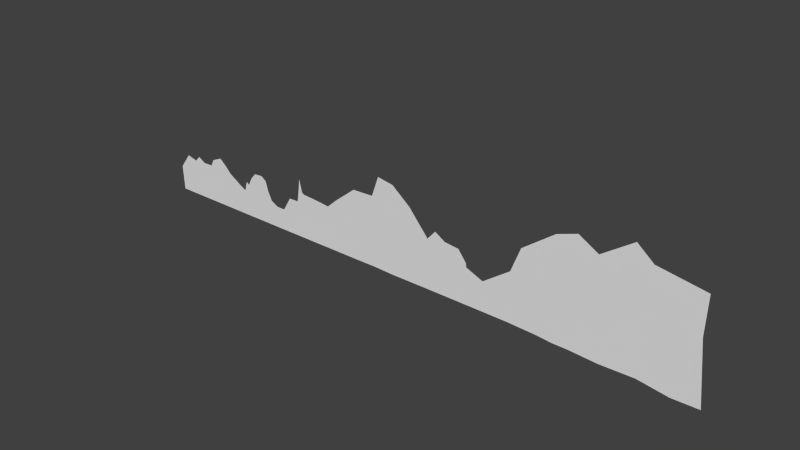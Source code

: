 # Source: level1.blend  (saved by Blender 2.66.0; exported with 4.5.12 LTS)
import bpy
from mathutils import Matrix  # noqa: F401  (used for matrix-valued properties, if any)

bpy.ops.wm.read_factory_settings(use_empty=True)
scene = bpy.context.scene
scene.name = 'Scene'

# ---- collections
col_collection_1 = bpy.data.collections.new('Collection 1'); scene.collection.children.link(col_collection_1)

# ---- world
world_world = bpy.data.worlds.new('World'); scene.world = world_world
world_world.color = (0.05088, 0.05088, 0.05088)
world_world.use_sun_shadow = False
world_world.sun_shadow_jitter_overblur = 0.0
world_world.cycles.sampling_method = 'MANUAL'
world_world.cycles.sample_map_resolution = 256

# ---- meshes
me_plane = bpy.data.meshes.new('Plane')
me_plane.from_pydata([(-5.253, 0.01149, -108.6), (-43.7, 0.01312, -87.91), (-108.0, 0.01628, -48.0), (-248.6, 0.01709, -43.03), (-136.8, 0.01791, -17.44), (-229.7, 0.0182, -7.471), (8.796, 0.01546, -58.35), (24.32, 0.01464, -68.69), (45.03, 0.01779, -28.78), (73.12, 0.02024, 2.268), (118.2, 0.02048, 5.224), (145.6, 0.01896, -13.99), (159.6, 0.01499, -64.26), (181.7, 0.0115, -108.5), (219.5, 0.009915, -128.6), (264.6, 0.009856, -129.3), (308.1, 0.01554, -57.27), (360.8, 0.01569, -55.39), (370.4, 0.02083, 9.66), (377.0, 0.0252, 65.1), (392.5, 0.02007, 0.05022), (404.4, 0.01948, -7.342), (482.0, 0.01908, -12.52), (558.9, 0.01843, -20.65), (605.5, 0.01551, 21.8), (590.0, 0.01067, -119.0), (546.5, 0.001216, -239.5), (413.0, 0.0009321, -239.7), (255.6, 0.00085, -239.8), (77.1, 0.0008406, -239.8), (-137.4, 0.0009246, -239.7), (-264.1, 0.0009843, -239.7), (-385.6, 0.001104, -239.6), (-475.5, 0.001277, -239.4), (-480.7, 0.0112, -112.3), (-422.3, 0.01733, -34.69), (-366.8, 0.01616, -49.47), (-339.1, 0.01633, -21.27), (-90.89, 0.01544, -58.63), (-60.24, 0.01393, -77.65), (-451.0, 0.01432, -72.81), (-16.49, 0.01197, -102.6), (-23.73, 0.0008801, -239.8), (-71.84, 0.0008989, -239.8), (-170.5, 0.0009402, -239.7), (-178.8, 0.01516, -62.09), (-175.9, 0.01802, 15.38), (-300.7, 0.0166, -43.87), (-290.5, 0.00101, -239.7), (-299.5, 0.01479, -66.85), (35.0, 0.01627, -48.11), (154.0, 0.01659, -44.08), (720.9, 0.01549, 114.4), (758.3, 0.01067, -85.87), (727.4, 0.001215, -239.3), (831.9, 0.01549, 118.1), (891.4, 0.01067, -82.19), (844.3, 0.001213, -238.3), (868.7, 0.01548, 221.1), (978.2, 0.01067, -108.7), (949.4, 0.001219, -241.4), (951.0, 0.01548, 207.1), (1114.0, 0.01067, -88.08), (1147.0, 0.001218, -240.5), (1046.0, 0.01549, 131.4), (1155.0, 0.01067, -96.16), (1187.0, 0.001218, -240.6), (1149.0, 0.01551, 10.04), (1175.0, 0.01067, -99.84), (1205.0, 0.001218, -240.7), (1190.0, 0.0155, 57.83), (1217.0, 0.01067, -98.37), (1247.0, 0.001218, -240.6), (1243.0, 0.01551, 25.48), (1316.0, 0.01551, 17.39), (1358.0, 0.01551, -37.75), (1360.0, 0.01552, -56.87), (1445.0, 0.01552, -92.16), (1583.0, 0.01549, 5.32), (1578.0, 0.01554, -241.0), (1392.0, 0.01552, -70.1), (1350.0, 0.005658, -240.7), (1286.0, 0.01258, -87.26), (1243.0, 0.01551, 25.46), (1440.0, 0.009553, -240.8), (1448.0, 0.01552, -92.16), (1067.0, 0.01457, 87.86), (1019.0, 0.01349, 84.87), (916.0, 0.0134, 78.47), (655.8, 0.0155, 62.23), (1082.0, 0.0155, 88.82), (845.0, 0.01443, 74.03), (729.8, 0.01435, 66.84), (1630.0, 0.01547, 129.1), (1728.0, 0.01554, -246.3), (1788.0, 0.01546, 246.5), (1804.0, 0.01552, -252.9), (1601.0, 0.01548, 52.95), (1794.0, 0.01548, 39.06), (1651.0, 0.01549, 49.35), (1886.0, 0.01545, 280.0), (1877.0, 0.01552, -252.9), (1870.0, 0.01548, 68.03), (1982.0, 0.01546, 223.6), (2020.0, 0.01553, -260.5), (2053.0, 0.01548, 63.45), (2133.0, 0.01545, 328.8), (2190.0, 0.01552, -255.9), (2162.0, 0.01548, 45.16), (2213.0, 0.01545, 261.7), (2339.0, 0.01553, -277.3), (2311.0, 0.01549, 23.81), (2441.0, 0.01546, 223.6), (2469.0, 0.01553, -274.2), (2436.0, 0.01549, 36.01)], [], [(45, 46, 4, 2, 38), (51, 50, 8, 9, 10, 11), (49, 45, 44, 31, 48), (47, 3, 5, 46, 45, 49), (37, 47, 49, 40, 35, 36), (40, 49, 48, 32, 33, 34), (45, 38, 39, 1, 41, 0, 6, 7, 50, 51, 12, 13, 14, 15, 16, 17, 18, 19, 20, 21, 22, 23, 24, 25, 26, 27, 28, 29, 42, 43, 30, 44), (26, 25, 53, 54), (92, 89, 52), (54, 53, 56, 57), (92, 52, 55, 91), (57, 56, 59, 60), (91, 55, 58, 88), (60, 59, 62, 63), (88, 58, 61, 87), (63, 62, 65, 66), (87, 61, 64, 86), (66, 65, 68, 69), (86, 64, 90), (69, 68, 71, 72), (68, 67, 70, 71), (82, 83, 74, 75, 76, 80), (84, 85, 78, 79), (71, 82, 81, 72), (70, 73, 83, 82, 71), (82, 80, 77, 85, 84, 81), (65, 86, 90, 67, 68), (25, 24, 89, 92, 53), (56, 91, 88, 59), (62, 87, 86, 65), (53, 92, 91, 56), (59, 88, 87, 62), (99, 97, 93), (93, 95, 98, 99), (79, 78, 97, 99, 94), (99, 98, 96, 94), (96, 98, 102, 101), (98, 95, 100, 102), (101, 102, 105, 104), (102, 100, 103, 105), (104, 105, 108, 107), (105, 103, 106, 108), (107, 108, 111, 110), (108, 106, 109, 111), (110, 111, 114, 113), (111, 109, 112, 114)])
me_plane.use_remesh_preserve_volume = False
me_plane.use_remesh_preserve_attributes = False
me_plane.use_mirror_vertex_groups = False
me_plane.update()

# ---- objects
ob_plane = bpy.data.objects.new('Plane', me_plane)

# ---- transforms, parenting, visibility, modifiers, constraints
ob_plane.location = (0.0, 0.0, 0.0)
ob_plane.lineart.crease_threshold = 0.0

# ---- collection membership
col_collection_1.objects.link(ob_plane)

# ---- scene / render settings (as saved in the file)
scene.frame_start = 1; scene.frame_end = 250; scene.frame_set(1)
scene.render.engine = 'BLENDER_EEVEE_NEXT'
scene.render.image_settings.color_mode = 'RGB'
scene.render.image_settings.compression = 90
scene.render.resolution_percentage = 50
scene.render.dither_intensity = 0.0
scene.render.bake_margin = 2
scene.cycles.use_denoising = False
scene.cycles.samples = 10
scene.cycles.sampling_pattern = 'TABULATED_SOBOL'
scene.cycles.light_sampling_threshold = 0.0
scene.cycles.use_adaptive_sampling = False
scene.cycles.use_light_tree = False
scene.cycles.blur_glossy = 0.0
scene.cycles.volume_bounces = 1
scene.cycles.pixel_filter_type = 'GAUSSIAN'
scene.cycles.sample_clamp_indirect = 0.0
scene.view_settings.view_transform = 'Standard'
bpy.context.view_layer.update()

# ---- added for rendering (the .blend has no active camera and no usable light): camera, sun
cam_auto = bpy.data.cameras.new('AutoCamera')
cam_auto.lens = 50.0
cam_auto.sensor_width = 36.0
cam_auto.clip_end = 48892.1
ob_auto_camera = bpy.data.objects.new('AutoCamera', cam_auto)
scene.collection.objects.link(ob_auto_camera)
ob_auto_camera.location = (3779.9, -3343.05, 2254.47)
ob_auto_camera.rotation_euler = (1.09748, -7.21219e-08, 0.694738)
scene.camera = ob_auto_camera
light_auto_sun = bpy.data.lights.new('AutoSun', 'SUN')
light_auto_sun.energy = 3.0
light_auto_sun.angle = 0.0523599
ob_auto_sun = bpy.data.objects.new('AutoSun', light_auto_sun)
scene.collection.objects.link(ob_auto_sun)
ob_auto_sun.rotation_euler = (0.872665, 0.174533, 0.523599)
bpy.context.view_layer.update()
